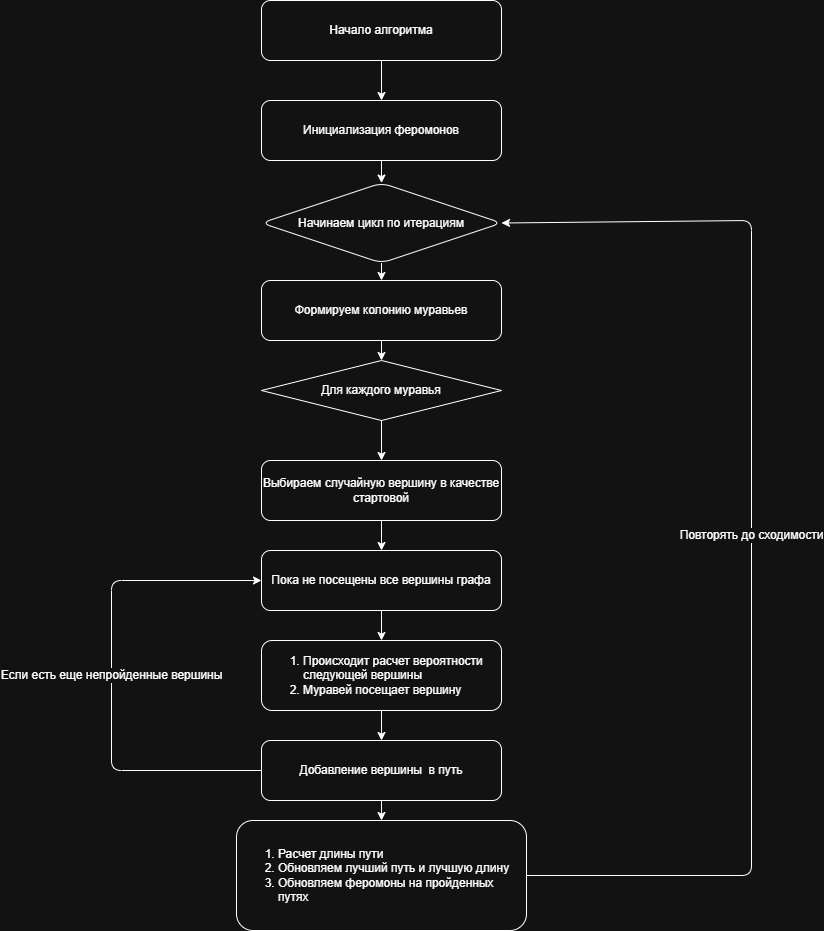

The diagram above was exported from draw.io. Its source (the exported page's mxGraphModel, read from the mxfile embedded in the PNG):
<mxGraphModel dx="1740" dy="1215" grid="1" gridSize="10" guides="1" tooltips="1" connect="1" arrows="1" fold="1" page="1" pageScale="1" pageWidth="827" pageHeight="1169" math="0" shadow="0">
  <root>
    <mxCell id="0" />
    <mxCell id="1" parent="0" />
    <mxCell id="Clvs-vXSzDjU2nlDkT5T-1" parent="1" style="whiteSpace=wrap;html=1;rounded=1;" value="Формируем колонию муравьев" vertex="1">
      <mxGeometry height="60" width="240" x="940" y="320" as="geometry" />
    </mxCell>
    <mxCell id="Clvs-vXSzDjU2nlDkT5T-2" edge="1" parent="1" source="Clvs-vXSzDjU2nlDkT5T-3" style="edgeStyle=none;html=1;" target="Clvs-vXSzDjU2nlDkT5T-5" value="">
      <mxGeometry relative="1" as="geometry" />
    </mxCell>
    <mxCell id="Clvs-vXSzDjU2nlDkT5T-3" parent="1" style="whiteSpace=wrap;html=1;rounded=1;" value="Выбираем случайную вершину в качестве стартовой" vertex="1">
      <mxGeometry height="60" width="240" x="940" y="500" as="geometry" />
    </mxCell>
    <mxCell id="Clvs-vXSzDjU2nlDkT5T-4" edge="1" parent="1" source="Clvs-vXSzDjU2nlDkT5T-5" style="edgeStyle=none;html=1;" target="Clvs-vXSzDjU2nlDkT5T-10" value="">
      <mxGeometry relative="1" as="geometry" />
    </mxCell>
    <mxCell id="Clvs-vXSzDjU2nlDkT5T-5" parent="1" style="whiteSpace=wrap;html=1;rounded=1;" value="Пока не посещены все вершины графа" vertex="1">
      <mxGeometry height="60" width="240" x="940" y="590" as="geometry" />
    </mxCell>
    <mxCell id="Clvs-vXSzDjU2nlDkT5T-6" edge="1" parent="1" source="Clvs-vXSzDjU2nlDkT5T-8" style="edgeStyle=none;html=1;fontSize=12;" target="Clvs-vXSzDjU2nlDkT5T-40" value="">
      <mxGeometry relative="1" as="geometry" />
    </mxCell>
    <mxCell id="Clvs-vXSzDjU2nlDkT5T-7" edge="1" parent="1" source="Clvs-vXSzDjU2nlDkT5T-8" style="edgeStyle=none;html=1;entryX=0;entryY=0.5;entryDx=0;entryDy=0;fontSize=12;exitX=0;exitY=0.5;exitDx=0;exitDy=0;" target="Clvs-vXSzDjU2nlDkT5T-5" value="Если есть еще непройденные вершины">
      <mxGeometry relative="1" as="geometry">
        <Array as="points">
          <mxPoint x="790" y="810" />
          <mxPoint x="790" y="620" />
        </Array>
      </mxGeometry>
    </mxCell>
    <mxCell id="Clvs-vXSzDjU2nlDkT5T-8" parent="1" style="whiteSpace=wrap;html=1;rounded=1;" value="Добавление вершины&amp;nbsp; в путь" vertex="1">
      <mxGeometry height="60" width="240" x="940" y="780" as="geometry" />
    </mxCell>
    <mxCell id="Clvs-vXSzDjU2nlDkT5T-9" edge="1" parent="1" source="Clvs-vXSzDjU2nlDkT5T-10" style="edgeStyle=none;html=1;" target="Clvs-vXSzDjU2nlDkT5T-8" value="">
      <mxGeometry relative="1" as="geometry" />
    </mxCell>
    <mxCell id="Clvs-vXSzDjU2nlDkT5T-10" parent="1" style="whiteSpace=wrap;html=1;rounded=1;align=left;" value="&lt;ol&gt;&lt;li&gt;Происходит расчет вероятности следующей вершины&lt;/li&gt;&lt;li&gt;Муравей посещает вершину&amp;nbsp;&lt;/li&gt;&lt;/ol&gt;" vertex="1">
      <mxGeometry height="70" width="240" x="940" y="680" as="geometry" />
    </mxCell>
    <mxCell id="Clvs-vXSzDjU2nlDkT5T-11" edge="1" parent="1" source="Clvs-vXSzDjU2nlDkT5T-12" style="edgeStyle=none;html=1;entryX=0.5;entryY=0;entryDx=0;entryDy=0;" target="Clvs-vXSzDjU2nlDkT5T-1">
      <mxGeometry relative="1" as="geometry" />
    </mxCell>
    <mxCell id="Clvs-vXSzDjU2nlDkT5T-12" parent="1" style="rhombus;whiteSpace=wrap;html=1;rounded=1;" value="Начинаем цикл по итерациям" vertex="1">
      <mxGeometry height="80" width="240" x="940" y="222.5" as="geometry" />
    </mxCell>
    <mxCell id="Clvs-vXSzDjU2nlDkT5T-13" edge="1" parent="1" source="Clvs-vXSzDjU2nlDkT5T-14" style="edgeStyle=none;html=1;entryX=0.5;entryY=0;entryDx=0;entryDy=0;fontSize=16;" target="Clvs-vXSzDjU2nlDkT5T-3">
      <mxGeometry relative="1" as="geometry" />
    </mxCell>
    <mxCell id="Clvs-vXSzDjU2nlDkT5T-14" parent="1" style="rhombus;whiteSpace=wrap;html=1;" value="Для каждого муравья" vertex="1">
      <mxGeometry height="60" width="240" x="940" y="400" as="geometry" />
    </mxCell>
    <mxCell id="Clvs-vXSzDjU2nlDkT5T-15" edge="1" parent="1" source="Clvs-vXSzDjU2nlDkT5T-1" style="endArrow=classic;html=1;exitX=0.5;exitY=1;exitDx=0;exitDy=0;entryX=0.5;entryY=0;entryDx=0;entryDy=0;" target="Clvs-vXSzDjU2nlDkT5T-14" value="">
      <mxGeometry height="50" relative="1" width="50" as="geometry">
        <mxPoint x="640" y="630" as="sourcePoint" />
        <mxPoint x="690" y="580" as="targetPoint" />
      </mxGeometry>
    </mxCell>
    <mxCell id="Clvs-vXSzDjU2nlDkT5T-36" edge="1" parent="1" source="Clvs-vXSzDjU2nlDkT5T-37" style="edgeStyle=none;html=1;fontSize=16;" target="Clvs-vXSzDjU2nlDkT5T-39" value="">
      <mxGeometry relative="1" as="geometry" />
    </mxCell>
    <mxCell id="Clvs-vXSzDjU2nlDkT5T-37" parent="1" style="whiteSpace=wrap;html=1;rounded=1;" value="Начало алгоритма" vertex="1">
      <mxGeometry height="60" width="240" x="940" y="40" as="geometry" />
    </mxCell>
    <mxCell id="Clvs-vXSzDjU2nlDkT5T-38" edge="1" parent="1" source="Clvs-vXSzDjU2nlDkT5T-39" style="edgeStyle=none;html=1;entryX=0.5;entryY=0;entryDx=0;entryDy=0;fontSize=16;" target="Clvs-vXSzDjU2nlDkT5T-12">
      <mxGeometry relative="1" as="geometry" />
    </mxCell>
    <mxCell id="Clvs-vXSzDjU2nlDkT5T-39" parent="1" style="whiteSpace=wrap;html=1;rounded=1;" value="Инициализация феромонов" vertex="1">
      <mxGeometry height="60" width="240" x="940" y="140" as="geometry" />
    </mxCell>
    <mxCell id="Clvs-vXSzDjU2nlDkT5T-40" parent="1" style="whiteSpace=wrap;html=1;rounded=1;align=left;" value="&lt;ol&gt;&lt;li&gt;Расчет длины пути&lt;/li&gt;&lt;li&gt;Обновляем лучший путь и лучшую длину&lt;/li&gt;&lt;li&gt;Обновляем феромоны на пройденных путях&lt;/li&gt;&lt;/ol&gt;" vertex="1">
      <mxGeometry height="110" width="290" x="915" y="860" as="geometry" />
    </mxCell>
    <mxCell id="Clvs-vXSzDjU2nlDkT5T-41" edge="1" parent="1" source="Clvs-vXSzDjU2nlDkT5T-40" style="edgeStyle=none;html=1;fontSize=12;entryX=1;entryY=0.5;entryDx=0;entryDy=0;exitX=1;exitY=0.5;exitDx=0;exitDy=0;" target="Clvs-vXSzDjU2nlDkT5T-12" value="Повторять до сходимости">
      <mxGeometry relative="1" as="geometry">
        <Array as="points">
          <mxPoint x="1430" y="915" />
          <mxPoint x="1430" y="260" />
        </Array>
        <mxPoint x="1180" y="1090" as="sourcePoint" />
        <mxPoint x="1420" y="480" as="targetPoint" />
      </mxGeometry>
    </mxCell>
  </root>
</mxGraphModel>